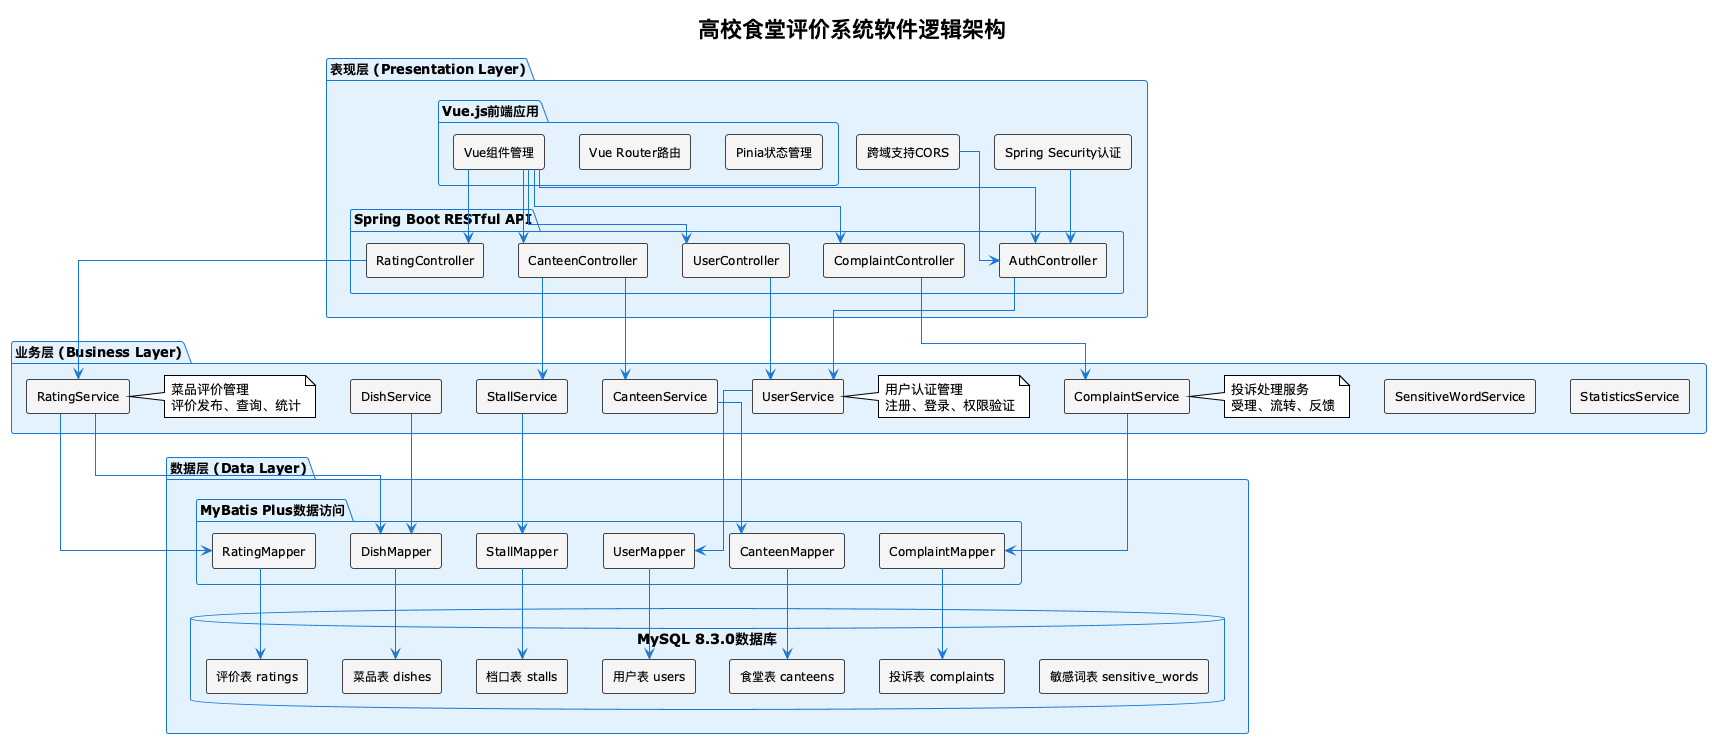

The diagram above was rendered by PlantUML. Its source (embedded in the PNG):
@startuml
!theme plain
skinparam componentStyle rectangle
skinparam backgroundColor White
skinparam component {
  BackgroundColor #F5F5F5
  BorderColor #424242
  FontSize 12
}
skinparam package {
  BackgroundColor #E3F2FD
  BorderColor #1976D2
  FontSize 13
}
skinparam arrow {
  Color #1976D2
  FontSize 10
}
skinparam linetype ortho

title 高校食堂评价系统软件逻辑架构

package "表现层 (Presentation Layer)" {
  package "Vue.js前端应用" {
    component [Vue组件管理] as VueComponents
    component [Vue Router路由] as VueRouter
    component [Pinia状态管理] as PiniaState
  }

  package "Spring Boot RESTful API" {
    component [AuthController] as AuthCtrl
    component [UserController] as UserCtrl
    component [RatingController] as RatingCtrl
    component [CanteenController] as CanteenCtrl
    component [ComplaintController] as ComplaintCtrl
  }

  component [跨域支持CORS] as CORS
  component [Spring Security认证] as Security
}

package "业务层 (Business Layer)" {
  component [UserService] as UserSvc
  component [RatingService] as RatingSvc
  component [CanteenService] as CanteenSvc
  component [StallService] as StallSvc
  component [DishService] as DishSvc
  component [ComplaintService] as ComplaintSvc
  component [SensitiveWordService] as SensitiveSvc
  component [StatisticsService] as StatSvc

  note right of UserSvc : 用户认证管理\n注册、登录、权限验证
  note right of RatingSvc : 菜品评价管理\n评价发布、查询、统计
  note right of ComplaintSvc : 投诉处理服务\n受理、流转、反馈
}

package "数据层 (Data Layer)" {
  package "MyBatis Plus数据访问" {
    component [UserMapper] as UserMap
    component [RatingMapper] as RatingMap
    component [CanteenMapper] as CanteenMap
    component [StallMapper] as StallMap
    component [DishMapper] as DishMap
    component [ComplaintMapper] as ComplaintMap
  }

  database "MySQL 8.3.0数据库" {
    [用户表 users]
    [食堂表 canteens]
    [档口表 stalls]
    [菜品表 dishes]
    [评价表 ratings]
    [投诉表 complaints]
    [敏感词表 sensitive_words]
  }
}

' 依赖关系（单向依赖）
VueComponents --> AuthCtrl
VueComponents --> UserCtrl
VueComponents --> RatingCtrl
VueComponents --> CanteenCtrl
VueComponents --> ComplaintCtrl

Security --> AuthCtrl
CORS --> AuthCtrl

AuthCtrl --> UserSvc
UserCtrl --> UserSvc
RatingCtrl --> RatingSvc
CanteenCtrl --> CanteenSvc
CanteenCtrl --> StallSvc
ComplaintCtrl --> ComplaintSvc

UserSvc --> UserMap
RatingSvc --> RatingMap
RatingSvc --> DishMap
CanteenSvc --> CanteenMap
StallSvc --> StallMap
DishSvc --> DishMap
ComplaintSvc --> ComplaintMap

UserMap --> [用户表 users]
RatingMap --> [评价表 ratings]
CanteenMap --> [食堂表 canteens]
StallMap --> [档口表 stalls]
DishMap --> [菜品表 dishes]
ComplaintMap --> [投诉表 complaints]

@enduml